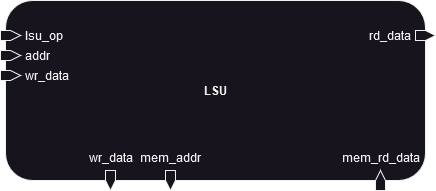

The diagram above was exported from draw.io. Its source (the exported page's mxGraphModel, read from the mxfile embedded in the PNG):
<mxGraphModel dx="-2179" dy="674" grid="1" gridSize="10" guides="1" tooltips="1" connect="1" arrows="1" fold="1" page="1" pageScale="1" pageWidth="850" pageHeight="1100" math="0" shadow="0">
  <root>
    <mxCell id="0" />
    <mxCell id="1" parent="0" />
    <mxCell id="2" value="&lt;b&gt;LSU&lt;/b&gt;" style="rounded=1;whiteSpace=wrap;html=1;" parent="1" vertex="1">
      <mxGeometry x="3613" y="460" width="420" height="180" as="geometry" />
    </mxCell>
    <mxCell id="3" value="lsu_op" style="html=1;shadow=0;dashed=0;align=left;verticalAlign=middle;shape=mxgraph.arrows2.arrow;dy=0;dx=10;notch=0;labelPosition=right;verticalLabelPosition=middle;spacing=5;movable=1;resizable=1;rotatable=1;deletable=1;editable=1;locked=0;connectable=1;direction=east;" parent="1" vertex="1">
      <mxGeometry x="3608" y="490" width="20" height="10" as="geometry" />
    </mxCell>
    <mxCell id="4" value="addr" style="html=1;shadow=0;dashed=0;align=left;verticalAlign=middle;shape=mxgraph.arrows2.arrow;dy=0;dx=10;notch=0;labelPosition=right;verticalLabelPosition=middle;spacing=5;movable=1;resizable=1;rotatable=1;deletable=1;editable=1;locked=0;connectable=1;direction=east;" parent="1" vertex="1">
      <mxGeometry x="3608" y="510" width="20" height="10" as="geometry" />
    </mxCell>
    <mxCell id="5" value="wr_data" style="html=1;shadow=0;dashed=0;align=left;verticalAlign=middle;shape=mxgraph.arrows2.arrow;dy=0;dx=10;notch=0;labelPosition=right;verticalLabelPosition=middle;spacing=5;movable=1;resizable=1;rotatable=1;deletable=1;editable=1;locked=0;connectable=1;direction=east;" parent="1" vertex="1">
      <mxGeometry x="3608" y="530" width="20" height="10" as="geometry" />
    </mxCell>
    <mxCell id="6" value="mem_rd_data" style="html=1;shadow=0;dashed=0;align=center;verticalAlign=bottom;shape=mxgraph.arrows2.arrow;dy=0;dx=10;notch=0;labelPosition=center;verticalLabelPosition=top;spacing=5;movable=1;resizable=1;rotatable=1;deletable=1;editable=1;locked=0;connectable=1;direction=north;" parent="1" vertex="1">
      <mxGeometry x="3983" y="630" width="10" height="20" as="geometry" />
    </mxCell>
    <mxCell id="7" value="rd_data" style="html=1;shadow=0;dashed=0;align=right;verticalAlign=middle;shape=mxgraph.arrows2.arrow;dy=0;dx=10;notch=0;labelPosition=left;verticalLabelPosition=middle;spacing=5;movable=1;resizable=1;rotatable=1;deletable=1;editable=1;locked=0;connectable=1;direction=east;" parent="1" vertex="1">
      <mxGeometry x="4023" y="490" width="20" height="10" as="geometry" />
    </mxCell>
    <mxCell id="8" value="mem_addr" style="html=1;shadow=0;dashed=0;align=center;verticalAlign=bottom;shape=mxgraph.arrows2.arrow;dy=0;dx=10;notch=0;labelPosition=center;verticalLabelPosition=top;spacing=5;movable=1;resizable=1;rotatable=1;deletable=1;editable=1;locked=0;connectable=1;direction=south;" parent="1" vertex="1">
      <mxGeometry x="3773" y="630" width="10" height="20" as="geometry" />
    </mxCell>
    <mxCell id="9" value="wr_data" style="html=1;shadow=0;dashed=0;align=center;verticalAlign=bottom;shape=mxgraph.arrows2.arrow;dy=0;dx=10;notch=0;labelPosition=center;verticalLabelPosition=top;spacing=5;movable=1;resizable=1;rotatable=1;deletable=1;editable=1;locked=0;connectable=1;direction=south;" parent="1" vertex="1">
      <mxGeometry x="3713" y="630" width="10" height="20" as="geometry" />
    </mxCell>
  </root>
</mxGraphModel>